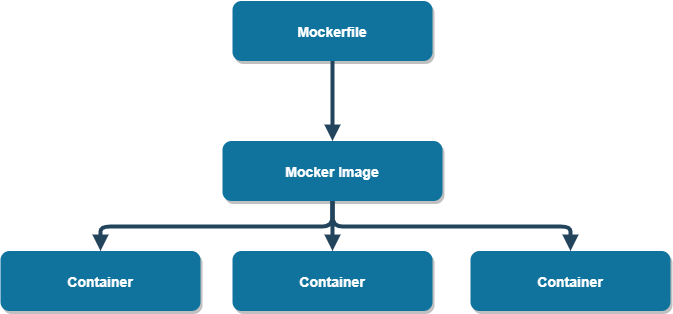

The diagram above was exported from draw.io. Its source (the exported page's mxGraphModel, read from the mxfile embedded in the PNG):
<mxGraphModel dx="868" dy="553" grid="1" gridSize="10" guides="1" tooltips="1" connect="1" arrows="1" fold="1" page="1" pageScale="1.5" pageWidth="1169" pageHeight="827" background="none" math="0" shadow="0">
  <root>
    <mxCell id="0" />
    <mxCell id="1" parent="0" />
    <mxCell id="2" value="Mockerfile" style="rounded=1;fillColor=#10739E;strokeColor=none;shadow=1;gradientColor=none;fontStyle=1;fontColor=#FFFFFF;fontSize=14;" parent="1" vertex="1">
      <mxGeometry x="672" y="205.5" width="200" height="60" as="geometry" />
    </mxCell>
    <mxCell id="3" value="Mocker Image" style="rounded=1;fillColor=#10739E;strokeColor=none;shadow=1;gradientColor=none;fontStyle=1;fontColor=#FFFFFF;fontSize=14;" parent="1" vertex="1">
      <mxGeometry x="662" y="345.5" width="220" height="60" as="geometry" />
    </mxCell>
    <mxCell id="4" value="Container" style="rounded=1;fillColor=#10739E;strokeColor=none;shadow=1;gradientColor=none;fontStyle=1;fontColor=#FFFFFF;fontSize=14;" parent="1" vertex="1">
      <mxGeometry x="440" y="455.5" width="200" height="60" as="geometry" />
    </mxCell>
    <mxCell id="5" value="Container" style="rounded=1;fillColor=#10739E;strokeColor=none;shadow=1;gradientColor=none;fontStyle=1;fontColor=#FFFFFF;fontSize=14;" parent="1" vertex="1">
      <mxGeometry x="672" y="455.5" width="200" height="60" as="geometry" />
    </mxCell>
    <mxCell id="6" value="Container" style="rounded=1;fillColor=#10739E;strokeColor=none;shadow=1;gradientColor=none;fontStyle=1;fontColor=#FFFFFF;fontSize=14;" parent="1" vertex="1">
      <mxGeometry x="910" y="455.5" width="200" height="60" as="geometry" />
    </mxCell>
    <mxCell id="29" value="" style="edgeStyle=elbowEdgeStyle;elbow=vertical;strokeWidth=4;endArrow=block;endFill=1;fontStyle=1;strokeColor=#23445D;" parent="1" source="2" target="3" edge="1">
      <mxGeometry x="22" y="165.5" width="100" height="100" as="geometry">
        <mxPoint x="22" y="265.5" as="sourcePoint" />
        <mxPoint x="122" y="165.5" as="targetPoint" />
      </mxGeometry>
    </mxCell>
    <mxCell id="30" value="" style="edgeStyle=elbowEdgeStyle;elbow=vertical;strokeWidth=4;endArrow=block;endFill=1;fontStyle=1;strokeColor=#23445D;" parent="1" source="3" target="5" edge="1">
      <mxGeometry x="22" y="165.5" width="100" height="100" as="geometry">
        <mxPoint x="22" y="265.5" as="sourcePoint" />
        <mxPoint x="122" y="165.5" as="targetPoint" />
      </mxGeometry>
    </mxCell>
    <mxCell id="31" value="" style="edgeStyle=elbowEdgeStyle;elbow=vertical;strokeWidth=4;endArrow=block;endFill=1;fontStyle=1;strokeColor=#23445D;" parent="1" source="3" target="4" edge="1">
      <mxGeometry x="22" y="165.5" width="100" height="100" as="geometry">
        <mxPoint x="22" y="265.5" as="sourcePoint" />
        <mxPoint x="122" y="165.5" as="targetPoint" />
      </mxGeometry>
    </mxCell>
    <mxCell id="32" value="" style="edgeStyle=elbowEdgeStyle;elbow=vertical;strokeWidth=4;endArrow=block;endFill=1;fontStyle=1;strokeColor=#23445D;" parent="1" source="3" target="6" edge="1">
      <mxGeometry x="22" y="165.5" width="100" height="100" as="geometry">
        <mxPoint x="22" y="265.5" as="sourcePoint" />
        <mxPoint x="122" y="165.5" as="targetPoint" />
      </mxGeometry>
    </mxCell>
  </root>
</mxGraphModel>